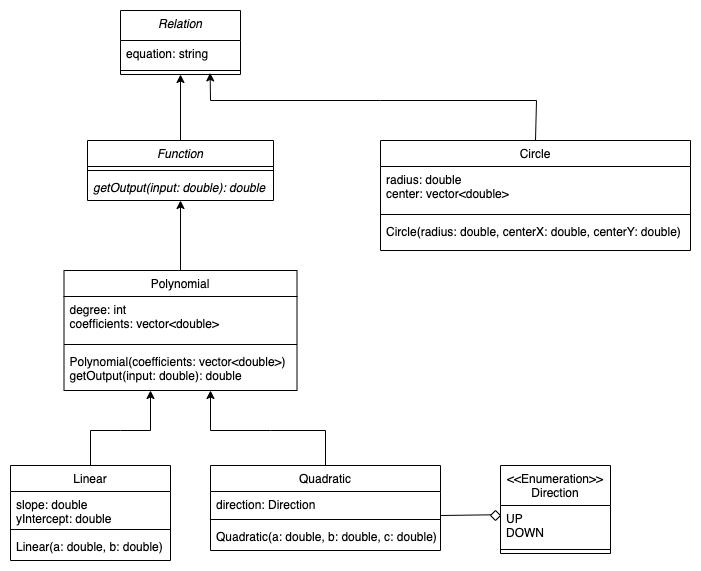

The diagram above was exported from draw.io. Its source (the exported page's mxGraphModel, read from the mxfile embedded in the PNG):
<mxGraphModel dx="885" dy="391" grid="1" gridSize="10" guides="1" tooltips="1" connect="1" arrows="1" fold="1" page="1" pageScale="1" pageWidth="827" pageHeight="1169" math="0" shadow="0">
  <root>
    <mxCell id="WIyWlLk6GJQsqaUBKTNV-0" />
    <mxCell id="WIyWlLk6GJQsqaUBKTNV-1" parent="WIyWlLk6GJQsqaUBKTNV-0" />
    <mxCell id="zkfFHV4jXpPFQw0GAbJ--0" value="Relation" style="swimlane;fontStyle=2;align=center;verticalAlign=top;childLayout=stackLayout;horizontal=1;startSize=30;horizontalStack=0;resizeParent=1;resizeLast=0;collapsible=1;marginBottom=0;rounded=0;shadow=0;strokeWidth=1;" parent="WIyWlLk6GJQsqaUBKTNV-1" vertex="1">
      <mxGeometry x="240" y="30" width="120" height="64" as="geometry">
        <mxRectangle x="230" y="140" width="160" height="26" as="alternateBounds" />
      </mxGeometry>
    </mxCell>
    <mxCell id="zkfFHV4jXpPFQw0GAbJ--1" value="equation: string" style="text;align=left;verticalAlign=top;spacingLeft=4;spacingRight=4;overflow=hidden;rotatable=0;points=[[0,0.5],[1,0.5]];portConstraint=eastwest;" parent="zkfFHV4jXpPFQw0GAbJ--0" vertex="1">
      <mxGeometry y="30" width="120" height="26" as="geometry" />
    </mxCell>
    <mxCell id="zkfFHV4jXpPFQw0GAbJ--4" value="" style="line;html=1;strokeWidth=1;align=left;verticalAlign=middle;spacingTop=-1;spacingLeft=3;spacingRight=3;rotatable=0;labelPosition=right;points=[];portConstraint=eastwest;" parent="zkfFHV4jXpPFQw0GAbJ--0" vertex="1">
      <mxGeometry y="56" width="120" height="8" as="geometry" />
    </mxCell>
    <mxCell id="zkfFHV4jXpPFQw0GAbJ--17" value="Circle" style="swimlane;fontStyle=0;align=center;verticalAlign=top;childLayout=stackLayout;horizontal=1;startSize=26;horizontalStack=0;resizeParent=1;resizeLast=0;collapsible=1;marginBottom=0;rounded=0;shadow=0;strokeWidth=1;" parent="WIyWlLk6GJQsqaUBKTNV-1" vertex="1">
      <mxGeometry x="500" y="160" width="310" height="110" as="geometry">
        <mxRectangle x="550" y="140" width="160" height="26" as="alternateBounds" />
      </mxGeometry>
    </mxCell>
    <mxCell id="zkfFHV4jXpPFQw0GAbJ--18" value="radius: double&#10;center: vector&lt;double&gt;" style="text;align=left;verticalAlign=top;spacingLeft=4;spacingRight=4;overflow=hidden;rotatable=0;points=[[0,0.5],[1,0.5]];portConstraint=eastwest;" parent="zkfFHV4jXpPFQw0GAbJ--17" vertex="1">
      <mxGeometry y="26" width="310" height="44" as="geometry" />
    </mxCell>
    <mxCell id="zkfFHV4jXpPFQw0GAbJ--23" value="" style="line;html=1;strokeWidth=1;align=left;verticalAlign=middle;spacingTop=-1;spacingLeft=3;spacingRight=3;rotatable=0;labelPosition=right;points=[];portConstraint=eastwest;" parent="zkfFHV4jXpPFQw0GAbJ--17" vertex="1">
      <mxGeometry y="70" width="310" height="8" as="geometry" />
    </mxCell>
    <mxCell id="zkfFHV4jXpPFQw0GAbJ--24" value="Circle(radius: double, centerX: double, centerY: double)" style="text;align=left;verticalAlign=top;spacingLeft=4;spacingRight=4;overflow=hidden;rotatable=0;points=[[0,0.5],[1,0.5]];portConstraint=eastwest;" parent="zkfFHV4jXpPFQw0GAbJ--17" vertex="1">
      <mxGeometry y="78" width="310" height="22" as="geometry" />
    </mxCell>
    <mxCell id="jov64wabJlRXbz1IA-Vn-0" value="" style="endArrow=classic;html=1;rounded=0;exitX=0.5;exitY=0;exitDx=0;exitDy=0;entryX=0.747;entryY=0.8;entryDx=0;entryDy=0;entryPerimeter=0;" edge="1" parent="WIyWlLk6GJQsqaUBKTNV-1" source="zkfFHV4jXpPFQw0GAbJ--17" target="zkfFHV4jXpPFQw0GAbJ--4">
      <mxGeometry width="50" height="50" relative="1" as="geometry">
        <mxPoint x="660" y="120" as="sourcePoint" />
        <mxPoint x="330" y="100" as="targetPoint" />
        <Array as="points">
          <mxPoint x="656" y="120" />
          <mxPoint x="500" y="120" />
          <mxPoint x="330" y="120" />
        </Array>
      </mxGeometry>
    </mxCell>
    <mxCell id="jov64wabJlRXbz1IA-Vn-1" value="Function" style="swimlane;fontStyle=2;align=center;verticalAlign=top;childLayout=stackLayout;horizontal=1;startSize=26;horizontalStack=0;resizeParent=1;resizeLast=0;collapsible=1;marginBottom=0;rounded=0;shadow=0;strokeWidth=1;" vertex="1" parent="WIyWlLk6GJQsqaUBKTNV-1">
      <mxGeometry x="207" y="160" width="186" height="60" as="geometry">
        <mxRectangle x="550" y="140" width="160" height="26" as="alternateBounds" />
      </mxGeometry>
    </mxCell>
    <mxCell id="jov64wabJlRXbz1IA-Vn-3" value="" style="line;html=1;strokeWidth=1;align=left;verticalAlign=middle;spacingTop=-1;spacingLeft=3;spacingRight=3;rotatable=0;labelPosition=right;points=[];portConstraint=eastwest;" vertex="1" parent="jov64wabJlRXbz1IA-Vn-1">
      <mxGeometry y="26" width="186" height="8" as="geometry" />
    </mxCell>
    <mxCell id="jov64wabJlRXbz1IA-Vn-4" value="getOutput(input: double): double" style="text;align=left;verticalAlign=top;spacingLeft=4;spacingRight=4;overflow=hidden;rotatable=0;points=[[0,0.5],[1,0.5]];portConstraint=eastwest;fontStyle=2" vertex="1" parent="jov64wabJlRXbz1IA-Vn-1">
      <mxGeometry y="34" width="186" height="22" as="geometry" />
    </mxCell>
    <mxCell id="jov64wabJlRXbz1IA-Vn-6" value="" style="endArrow=classic;html=1;rounded=0;exitX=0.5;exitY=0;exitDx=0;exitDy=0;entryX=0.5;entryY=1;entryDx=0;entryDy=0;" edge="1" parent="WIyWlLk6GJQsqaUBKTNV-1" source="jov64wabJlRXbz1IA-Vn-1" target="zkfFHV4jXpPFQw0GAbJ--0">
      <mxGeometry width="50" height="50" relative="1" as="geometry">
        <mxPoint x="390" y="250" as="sourcePoint" />
        <mxPoint x="440" y="200" as="targetPoint" />
      </mxGeometry>
    </mxCell>
    <mxCell id="jov64wabJlRXbz1IA-Vn-10" value="" style="endArrow=classic;html=1;rounded=0;exitX=0.5;exitY=0;exitDx=0;exitDy=0;entryX=0.5;entryY=1;entryDx=0;entryDy=0;" edge="1" parent="WIyWlLk6GJQsqaUBKTNV-1" source="jov64wabJlRXbz1IA-Vn-12">
      <mxGeometry width="50" height="50" relative="1" as="geometry">
        <mxPoint x="300" y="286" as="sourcePoint" />
        <mxPoint x="300" y="220" as="targetPoint" />
      </mxGeometry>
    </mxCell>
    <mxCell id="jov64wabJlRXbz1IA-Vn-12" value="Polynomial" style="swimlane;fontStyle=0;align=center;verticalAlign=top;childLayout=stackLayout;horizontal=1;startSize=26;horizontalStack=0;resizeParent=1;resizeLast=0;collapsible=1;marginBottom=0;rounded=0;shadow=0;strokeWidth=1;" vertex="1" parent="WIyWlLk6GJQsqaUBKTNV-1">
      <mxGeometry x="183.5" y="290" width="233" height="120" as="geometry">
        <mxRectangle x="550" y="140" width="160" height="26" as="alternateBounds" />
      </mxGeometry>
    </mxCell>
    <mxCell id="jov64wabJlRXbz1IA-Vn-13" value="degree: int&#10;coefficients: vector&lt;double&gt;" style="text;align=left;verticalAlign=top;spacingLeft=4;spacingRight=4;overflow=hidden;rotatable=0;points=[[0,0.5],[1,0.5]];portConstraint=eastwest;" vertex="1" parent="jov64wabJlRXbz1IA-Vn-12">
      <mxGeometry y="26" width="233" height="44" as="geometry" />
    </mxCell>
    <mxCell id="jov64wabJlRXbz1IA-Vn-14" value="" style="line;html=1;strokeWidth=1;align=left;verticalAlign=middle;spacingTop=-1;spacingLeft=3;spacingRight=3;rotatable=0;labelPosition=right;points=[];portConstraint=eastwest;" vertex="1" parent="jov64wabJlRXbz1IA-Vn-12">
      <mxGeometry y="70" width="233" height="8" as="geometry" />
    </mxCell>
    <mxCell id="jov64wabJlRXbz1IA-Vn-15" value="Polynomial(coefficients: vector&lt;double&gt;)&#10;getOutput(input: double): double" style="text;align=left;verticalAlign=top;spacingLeft=4;spacingRight=4;overflow=hidden;rotatable=0;points=[[0,0.5],[1,0.5]];portConstraint=eastwest;" vertex="1" parent="jov64wabJlRXbz1IA-Vn-12">
      <mxGeometry y="78" width="233" height="42" as="geometry" />
    </mxCell>
    <mxCell id="jov64wabJlRXbz1IA-Vn-16" value="" style="endArrow=classic;html=1;rounded=0;exitX=0.5;exitY=0;exitDx=0;exitDy=0;" edge="1" parent="WIyWlLk6GJQsqaUBKTNV-1" source="jov64wabJlRXbz1IA-Vn-17">
      <mxGeometry width="50" height="50" relative="1" as="geometry">
        <mxPoint x="300" y="466" as="sourcePoint" />
        <mxPoint x="270" y="410" as="targetPoint" />
        <Array as="points">
          <mxPoint x="210" y="450" />
          <mxPoint x="240" y="450" />
          <mxPoint x="270" y="450" />
        </Array>
      </mxGeometry>
    </mxCell>
    <mxCell id="jov64wabJlRXbz1IA-Vn-17" value="Linear" style="swimlane;fontStyle=0;align=center;verticalAlign=top;childLayout=stackLayout;horizontal=1;startSize=26;horizontalStack=0;resizeParent=1;resizeLast=0;collapsible=1;marginBottom=0;rounded=0;shadow=0;strokeWidth=1;" vertex="1" parent="WIyWlLk6GJQsqaUBKTNV-1">
      <mxGeometry x="130" y="485" width="160" height="95" as="geometry">
        <mxRectangle x="550" y="140" width="160" height="26" as="alternateBounds" />
      </mxGeometry>
    </mxCell>
    <mxCell id="jov64wabJlRXbz1IA-Vn-18" value="slope: double&#10;yIntercept: double&#10;" style="text;align=left;verticalAlign=top;spacingLeft=4;spacingRight=4;overflow=hidden;rotatable=0;points=[[0,0.5],[1,0.5]];portConstraint=eastwest;" vertex="1" parent="jov64wabJlRXbz1IA-Vn-17">
      <mxGeometry y="26" width="160" height="34" as="geometry" />
    </mxCell>
    <mxCell id="jov64wabJlRXbz1IA-Vn-19" value="" style="line;html=1;strokeWidth=1;align=left;verticalAlign=middle;spacingTop=-1;spacingLeft=3;spacingRight=3;rotatable=0;labelPosition=right;points=[];portConstraint=eastwest;" vertex="1" parent="jov64wabJlRXbz1IA-Vn-17">
      <mxGeometry y="60" width="160" height="8" as="geometry" />
    </mxCell>
    <mxCell id="jov64wabJlRXbz1IA-Vn-20" value="Linear(a: double, b: double) " style="text;align=left;verticalAlign=top;spacingLeft=4;spacingRight=4;overflow=hidden;rotatable=0;points=[[0,0.5],[1,0.5]];portConstraint=eastwest;" vertex="1" parent="jov64wabJlRXbz1IA-Vn-17">
      <mxGeometry y="68" width="160" height="22" as="geometry" />
    </mxCell>
    <mxCell id="jov64wabJlRXbz1IA-Vn-22" value="Quadratic" style="swimlane;fontStyle=0;align=center;verticalAlign=top;childLayout=stackLayout;horizontal=1;startSize=26;horizontalStack=0;resizeParent=1;resizeLast=0;collapsible=1;marginBottom=0;rounded=0;shadow=0;strokeWidth=1;" vertex="1" parent="WIyWlLk6GJQsqaUBKTNV-1">
      <mxGeometry x="330" y="485" width="230" height="85" as="geometry">
        <mxRectangle x="550" y="140" width="160" height="26" as="alternateBounds" />
      </mxGeometry>
    </mxCell>
    <mxCell id="jov64wabJlRXbz1IA-Vn-23" value="direction: Direction" style="text;align=left;verticalAlign=top;spacingLeft=4;spacingRight=4;overflow=hidden;rotatable=0;points=[[0,0.5],[1,0.5]];portConstraint=eastwest;" vertex="1" parent="jov64wabJlRXbz1IA-Vn-22">
      <mxGeometry y="26" width="230" height="24" as="geometry" />
    </mxCell>
    <mxCell id="jov64wabJlRXbz1IA-Vn-24" value="" style="line;html=1;strokeWidth=1;align=left;verticalAlign=middle;spacingTop=-1;spacingLeft=3;spacingRight=3;rotatable=0;labelPosition=right;points=[];portConstraint=eastwest;" vertex="1" parent="jov64wabJlRXbz1IA-Vn-22">
      <mxGeometry y="50" width="230" height="8" as="geometry" />
    </mxCell>
    <mxCell id="jov64wabJlRXbz1IA-Vn-25" value="Quadratic(a: double, b: double, c: double) " style="text;align=left;verticalAlign=top;spacingLeft=4;spacingRight=4;overflow=hidden;rotatable=0;points=[[0,0.5],[1,0.5]];portConstraint=eastwest;" vertex="1" parent="jov64wabJlRXbz1IA-Vn-22">
      <mxGeometry y="58" width="230" height="22" as="geometry" />
    </mxCell>
    <mxCell id="jov64wabJlRXbz1IA-Vn-26" value="" style="endArrow=classic;html=1;rounded=0;exitX=0.5;exitY=0;exitDx=0;exitDy=0;" edge="1" parent="WIyWlLk6GJQsqaUBKTNV-1" source="jov64wabJlRXbz1IA-Vn-22">
      <mxGeometry width="50" height="50" relative="1" as="geometry">
        <mxPoint x="440" y="470" as="sourcePoint" />
        <mxPoint x="330" y="410" as="targetPoint" />
        <Array as="points">
          <mxPoint x="445" y="450" />
          <mxPoint x="390" y="450" />
          <mxPoint x="330" y="450" />
        </Array>
      </mxGeometry>
    </mxCell>
    <mxCell id="jov64wabJlRXbz1IA-Vn-27" value="&lt;&lt;Enumeration&gt;&gt;&#10;Direction" style="swimlane;fontStyle=0;align=center;verticalAlign=top;childLayout=stackLayout;horizontal=1;startSize=40;horizontalStack=0;resizeParent=1;resizeLast=0;collapsible=1;marginBottom=0;rounded=0;shadow=0;strokeWidth=1;" vertex="1" parent="WIyWlLk6GJQsqaUBKTNV-1">
      <mxGeometry x="620" y="485" width="110" height="88" as="geometry">
        <mxRectangle x="230" y="140" width="160" height="26" as="alternateBounds" />
      </mxGeometry>
    </mxCell>
    <mxCell id="jov64wabJlRXbz1IA-Vn-28" value="UP&#10;DOWN" style="text;align=left;verticalAlign=top;spacingLeft=4;spacingRight=4;overflow=hidden;rotatable=0;points=[[0,0.5],[1,0.5]];portConstraint=eastwest;" vertex="1" parent="jov64wabJlRXbz1IA-Vn-27">
      <mxGeometry y="40" width="110" height="40" as="geometry" />
    </mxCell>
    <mxCell id="jov64wabJlRXbz1IA-Vn-29" value="" style="line;html=1;strokeWidth=1;align=left;verticalAlign=middle;spacingTop=-1;spacingLeft=3;spacingRight=3;rotatable=0;labelPosition=right;points=[];portConstraint=eastwest;" vertex="1" parent="jov64wabJlRXbz1IA-Vn-27">
      <mxGeometry y="80" width="110" height="8" as="geometry" />
    </mxCell>
    <mxCell id="jov64wabJlRXbz1IA-Vn-31" value="" style="endArrow=none;html=1;rounded=0;entryX=-0.003;entryY=0.23;entryDx=0;entryDy=0;entryPerimeter=0;" edge="1" parent="WIyWlLk6GJQsqaUBKTNV-1" target="jov64wabJlRXbz1IA-Vn-28">
      <mxGeometry width="50" height="50" relative="1" as="geometry">
        <mxPoint x="560" y="535" as="sourcePoint" />
        <mxPoint x="610" y="485" as="targetPoint" />
      </mxGeometry>
    </mxCell>
    <mxCell id="jov64wabJlRXbz1IA-Vn-32" value="" style="rhombus;whiteSpace=wrap;html=1;" vertex="1" parent="WIyWlLk6GJQsqaUBKTNV-1">
      <mxGeometry x="610" y="530" width="10" height="10" as="geometry" />
    </mxCell>
  </root>
</mxGraphModel>